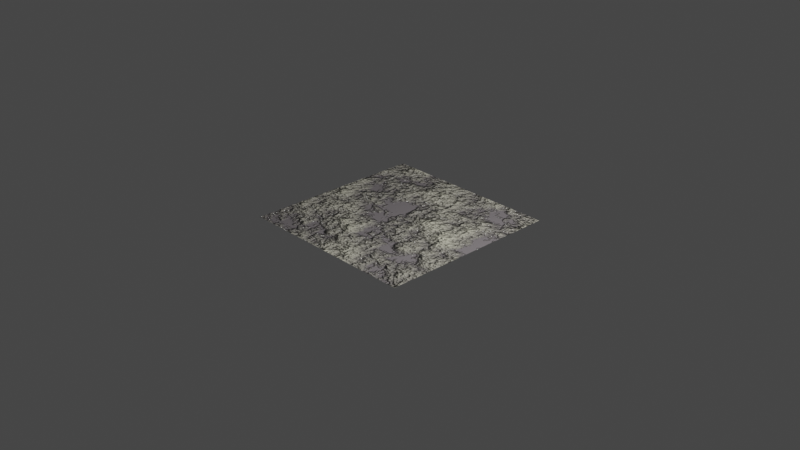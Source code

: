 # Source: 20_03_.blend  (saved by Blender 3.0.42; exported with 4.5.12 LTS)
import bpy
from mathutils import Matrix  # noqa: F401  (used for matrix-valued properties, if any)

bpy.ops.wm.read_factory_settings(use_empty=True)
scene = bpy.context.scene
scene.name = 'Scene'

# ---- collections
col_collection = bpy.data.collections.new('Collection'); scene.collection.children.link(col_collection)

# ---- materials (node trees are filled in below, after node groups)
mat_x = bpy.data.materials.new('材质')

# ---- material node trees
mat_x.use_nodes = True; mat_x.node_tree.nodes.clear()
_N = mat_x.node_tree.nodes; _L = mat_x.node_tree.links
n0 = _N.new('ShaderNodeOutputMaterial'); n0.name = 'Material Output'; n0.location = (359, 300)
n1 = _N.new('ShaderNodeTexCoord'); n1.name = '纹理坐标'; n1.location = (-1231, 265)
n2 = _N.new('ShaderNodeBsdfPrincipled'); n2.name = 'Principled BSDF'; n2.location = (3, 286)
n2.distribution = 'GGX'
n2.subsurface_method = 'RANDOM_WALK_SKIN'
n2.inputs[3].default_value = 1.45
n2.inputs[27].default_value = (0.0, 0.0, 0.0, 1.0)
n2.inputs[28].default_value = 1.0
n3 = _N.new('ShaderNodeBump'); n3.name = '凹凸'; n3.location = (-368, 28)
n3.inputs[1].default_value = 1.0
n3.inputs[2].default_value = 1.0
n4 = _N.new('ShaderNodeTexNoise'); n4.name = '噪波纹理'; n4.location = (-983, 253)
n4.inputs[2].default_value = 2.8
n4.inputs[3].default_value = 9.5
n4.inputs[4].default_value = 0.6959
n5 = _N.new('ShaderNodeValToRGB'); n5.name = '颜色渐变'; n5.location = (-736, 244)
while len(n5.color_ramp.elements) > 1: n5.color_ramp.elements.remove(n5.color_ramp.elements[-1])
n5.color_ramp.elements[0].position = 0.4338; n5.color_ramp.elements[0].color = (0.1027, 0.09301, 0.09721, 1.0)
_e = n5.color_ramp.elements.new(1.0); _e.color = (1.0, 0.9821, 0.7317, 1.0)
_L.new(n2.outputs[0], n0.inputs[0])
_L.new(n4.outputs[0], n5.inputs[0])
_L.new(n1.outputs[2], n4.inputs[0])
_L.new(n5.outputs[0], n2.inputs[0])
_L.new(n5.outputs[0], n3.inputs[3])
_L.new(n3.outputs[0], n2.inputs[5])
_L.new(n5.outputs[0], n2.inputs[2])
n0.is_active_output = True

# ---- world
world_world = bpy.data.worlds.new('World'); scene.world = world_world
world_world.use_nodes = True; world_world.node_tree.nodes.clear()
_N = world_world.node_tree.nodes; _L = world_world.node_tree.links
n0 = _N.new('ShaderNodeOutputWorld'); n0.name = 'World Output'; n0.location = (300, 300)
n1 = _N.new('ShaderNodeBackground'); n1.name = 'Background'; n1.location = (10, 300)
n1.inputs[0].default_value = (0.05088, 0.05088, 0.05088, 1.0)
_L.new(n1.outputs[0], n0.inputs[0])
n0.is_active_output = True
world_world.color = (0.05088, 0.05088, 0.05088)
world_world.use_sun_shadow = False
world_world.sun_shadow_jitter_overblur = 0.0

# ---- cameras
cam_camera = bpy.data.cameras.new('Camera')
cam_camera.clip_end = 100.0
cam_camera.ortho_scale = 7.314

# ---- lights
light_light = bpy.data.lights.new('Light', 'POINT')
light_light.transmission_factor = 0.0
light_light.energy = 1000.0
light_light.shadow_soft_size = 0.1
light_light.shadow_maximum_resolution = 0.006
light_light.use_absolute_resolution = True

# ---- meshes
me_x = bpy.data.meshes.new('平面')
me_x.from_pydata([(-1.0, -1.0, 0.0), (1.0, -1.0, 0.0), (-1.0, 1.0, 0.0), (1.0, 1.0, 0.0)], [], [(0, 1, 3, 2)])
_uv = me_x.uv_layers.new(name='UV 贴图')
_uv.uv.foreach_set('vector', [0.0, 0.0, 1.0, 0.0, 1.0, 1.0, 0.0, 1.0])
me_x.materials.append(mat_x)
me_x.use_remesh_fix_poles = True
me_x.use_remesh_preserve_attributes = False
me_x.update()

# ---- objects
ob_light = bpy.data.objects.new('Light', light_light)
ob_camera = bpy.data.objects.new('Camera', cam_camera)
ob_x = bpy.data.objects.new('平面', me_x)

# ---- transforms, parenting, visibility, modifiers, constraints
ob_light.location = (2.819, -0.0002185, 3.012)
ob_light.rotation_euler = (0.6503, 0.05522, 1.866)
ob_light.lock_rotations_4d = False
ob_light.empty_display_type = 'ARROWS'
ob_light.color = (0.0, 0.0, 0.0, 0.0)
ob_light.lineart.crease_threshold = 0.0
ob_camera.location = (7.359, -6.926, 4.958)
ob_camera.rotation_euler = (1.109, 0.0, 0.8149)
ob_camera.lock_rotations_4d = False
ob_camera.empty_display_type = 'ARROWS'
ob_camera.color = (0.0, 0.0, 0.0, 0.0)
ob_camera.display_type = 'WIRE'
ob_camera.lineart.crease_threshold = 0.0
ob_x.location = (0.0, 0.0, 0.0)

# ---- collection membership
col_collection.objects.link(ob_light)
col_collection.objects.link(ob_camera)
col_collection.objects.link(ob_x)

# ---- scene / render settings (as saved in the file)
scene.camera = ob_camera
scene.frame_start = 1; scene.frame_end = 250; scene.frame_set(1)
scene.render.engine = 'CYCLES'
scene.cycles.use_denoising = False
scene.cycles.samples = 128
scene.cycles.sampling_pattern = 'TABULATED_SOBOL'
scene.cycles.use_adaptive_sampling = False
scene.cycles.use_light_tree = False
scene.view_settings.view_transform = 'Filmic'
bpy.context.view_layer.update()
